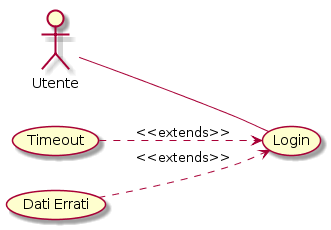

The diagram above was rendered by PlantUML. Its source (embedded in the PNG):
@startuml
left to right direction
:Utente: -- (Login)
(Timeout) ..> (Login) : <<extends>>
(Dati Errati) ..> (Login) : <<extends>>
@enduml